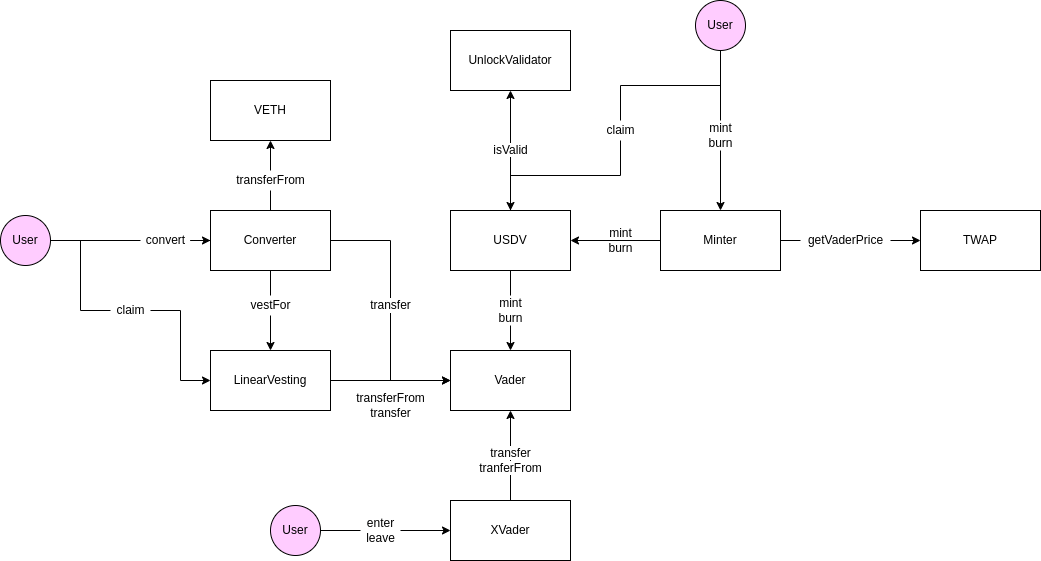

The diagram above was exported from draw.io. Its source (the exported page's mxGraphModel, read from the mxfile embedded in the PNG):
<mxGraphModel dx="1422" dy="651" grid="1" gridSize="10" guides="1" tooltips="1" connect="1" arrows="1" fold="1" page="1" pageScale="1" pageWidth="1100" pageHeight="850" math="0" shadow="0">
  <root>
    <mxCell id="0" />
    <mxCell id="1" parent="0" />
    <mxCell id="SMED7XCr4q9x-_h-L-x7-2" value="VETH" style="rounded=0;whiteSpace=wrap;html=1;" parent="1" vertex="1">
      <mxGeometry x="220" y="110" width="120" height="60" as="geometry" />
    </mxCell>
    <mxCell id="x9T1krgxIL_DIVXDdiDr-36" style="edgeStyle=orthogonalEdgeStyle;rounded=0;orthogonalLoop=1;jettySize=auto;html=1;exitX=0.5;exitY=1;exitDx=0;exitDy=0;entryX=0.5;entryY=0;entryDx=0;entryDy=0;startArrow=none;" edge="1" parent="1" source="x9T1krgxIL_DIVXDdiDr-37" target="SMED7XCr4q9x-_h-L-x7-5">
      <mxGeometry relative="1" as="geometry" />
    </mxCell>
    <mxCell id="x9T1krgxIL_DIVXDdiDr-42" style="edgeStyle=orthogonalEdgeStyle;rounded=0;orthogonalLoop=1;jettySize=auto;html=1;exitX=0.5;exitY=0;exitDx=0;exitDy=0;entryX=0.5;entryY=1;entryDx=0;entryDy=0;startArrow=none;" edge="1" parent="1" source="x9T1krgxIL_DIVXDdiDr-43" target="SMED7XCr4q9x-_h-L-x7-2">
      <mxGeometry relative="1" as="geometry" />
    </mxCell>
    <mxCell id="x9T1krgxIL_DIVXDdiDr-45" style="edgeStyle=orthogonalEdgeStyle;rounded=0;orthogonalLoop=1;jettySize=auto;html=1;exitX=1;exitY=0.5;exitDx=0;exitDy=0;entryX=0;entryY=0.5;entryDx=0;entryDy=0;" edge="1" parent="1" source="SMED7XCr4q9x-_h-L-x7-3" target="SMED7XCr4q9x-_h-L-x7-4">
      <mxGeometry relative="1" as="geometry">
        <mxPoint x="410" y="410" as="targetPoint" />
      </mxGeometry>
    </mxCell>
    <mxCell id="SMED7XCr4q9x-_h-L-x7-3" value="Converter" style="rounded=0;whiteSpace=wrap;html=1;" parent="1" vertex="1">
      <mxGeometry x="220" y="240" width="120" height="60" as="geometry" />
    </mxCell>
    <mxCell id="SMED7XCr4q9x-_h-L-x7-4" value="Vader" style="rounded=0;whiteSpace=wrap;html=1;" parent="1" vertex="1">
      <mxGeometry x="460" y="380" width="120" height="60" as="geometry" />
    </mxCell>
    <mxCell id="x9T1krgxIL_DIVXDdiDr-48" style="edgeStyle=orthogonalEdgeStyle;rounded=0;orthogonalLoop=1;jettySize=auto;html=1;exitX=1;exitY=0.5;exitDx=0;exitDy=0;entryX=0;entryY=0.5;entryDx=0;entryDy=0;" edge="1" parent="1" source="SMED7XCr4q9x-_h-L-x7-5" target="SMED7XCr4q9x-_h-L-x7-4">
      <mxGeometry relative="1" as="geometry">
        <mxPoint x="410" y="410" as="targetPoint" />
      </mxGeometry>
    </mxCell>
    <mxCell id="SMED7XCr4q9x-_h-L-x7-5" value="LinearVesting" style="rounded=0;whiteSpace=wrap;html=1;" parent="1" vertex="1">
      <mxGeometry x="220" y="380" width="120" height="60" as="geometry" />
    </mxCell>
    <mxCell id="x9T1krgxIL_DIVXDdiDr-21" style="edgeStyle=orthogonalEdgeStyle;rounded=0;orthogonalLoop=1;jettySize=auto;html=1;exitX=0.5;exitY=0;exitDx=0;exitDy=0;entryX=0.5;entryY=1;entryDx=0;entryDy=0;" edge="1" parent="1" source="SMED7XCr4q9x-_h-L-x7-20" target="x9T1krgxIL_DIVXDdiDr-6">
      <mxGeometry relative="1" as="geometry" />
    </mxCell>
    <mxCell id="x9T1krgxIL_DIVXDdiDr-34" style="edgeStyle=orthogonalEdgeStyle;rounded=0;orthogonalLoop=1;jettySize=auto;html=1;exitX=0.5;exitY=1;exitDx=0;exitDy=0;startArrow=none;" edge="1" parent="1" source="x9T1krgxIL_DIVXDdiDr-18" target="SMED7XCr4q9x-_h-L-x7-4">
      <mxGeometry relative="1" as="geometry" />
    </mxCell>
    <mxCell id="SMED7XCr4q9x-_h-L-x7-20" value="USDV" style="rounded=0;whiteSpace=wrap;html=1;" parent="1" vertex="1">
      <mxGeometry x="460" y="240" width="120" height="60" as="geometry" />
    </mxCell>
    <mxCell id="x9T1krgxIL_DIVXDdiDr-57" style="edgeStyle=orthogonalEdgeStyle;rounded=0;orthogonalLoop=1;jettySize=auto;html=1;entryX=0.5;entryY=1;entryDx=0;entryDy=0;" edge="1" parent="1" source="hNWRGyqSIjPSaWzCkLJC-1" target="SMED7XCr4q9x-_h-L-x7-4">
      <mxGeometry relative="1" as="geometry" />
    </mxCell>
    <mxCell id="hNWRGyqSIjPSaWzCkLJC-1" value="XVader" style="rounded=0;whiteSpace=wrap;html=1;" parent="1" vertex="1">
      <mxGeometry x="460" y="530" width="120" height="60" as="geometry" />
    </mxCell>
    <mxCell id="x9T1krgxIL_DIVXDdiDr-13" style="edgeStyle=orthogonalEdgeStyle;rounded=0;orthogonalLoop=1;jettySize=auto;html=1;exitX=0;exitY=0.5;exitDx=0;exitDy=0;entryX=1;entryY=0.5;entryDx=0;entryDy=0;" edge="1" parent="1" source="x9T1krgxIL_DIVXDdiDr-1" target="SMED7XCr4q9x-_h-L-x7-20">
      <mxGeometry relative="1" as="geometry" />
    </mxCell>
    <mxCell id="x9T1krgxIL_DIVXDdiDr-15" style="edgeStyle=orthogonalEdgeStyle;rounded=0;orthogonalLoop=1;jettySize=auto;html=1;exitX=1;exitY=0.5;exitDx=0;exitDy=0;entryX=0;entryY=0.5;entryDx=0;entryDy=0;startArrow=none;" edge="1" parent="1" source="x9T1krgxIL_DIVXDdiDr-16" target="x9T1krgxIL_DIVXDdiDr-3">
      <mxGeometry relative="1" as="geometry" />
    </mxCell>
    <mxCell id="x9T1krgxIL_DIVXDdiDr-1" value="Minter" style="rounded=0;whiteSpace=wrap;html=1;" vertex="1" parent="1">
      <mxGeometry x="670" y="240" width="120" height="60" as="geometry" />
    </mxCell>
    <mxCell id="x9T1krgxIL_DIVXDdiDr-3" value="TWAP" style="rounded=0;whiteSpace=wrap;html=1;fillColor=default;strokeColor=default;fontColor=default;" vertex="1" parent="1">
      <mxGeometry x="930" y="240" width="120" height="60" as="geometry" />
    </mxCell>
    <mxCell id="x9T1krgxIL_DIVXDdiDr-6" value="UnlockValidator" style="rounded=0;whiteSpace=wrap;html=1;" vertex="1" parent="1">
      <mxGeometry x="460" y="60" width="120" height="60" as="geometry" />
    </mxCell>
    <mxCell id="x9T1krgxIL_DIVXDdiDr-10" style="edgeStyle=orthogonalEdgeStyle;rounded=0;orthogonalLoop=1;jettySize=auto;html=1;exitX=0.5;exitY=1;exitDx=0;exitDy=0;startArrow=none;" edge="1" parent="1" source="x9T1krgxIL_DIVXDdiDr-11" target="x9T1krgxIL_DIVXDdiDr-1">
      <mxGeometry relative="1" as="geometry" />
    </mxCell>
    <mxCell id="x9T1krgxIL_DIVXDdiDr-23" style="edgeStyle=orthogonalEdgeStyle;rounded=0;orthogonalLoop=1;jettySize=auto;html=1;exitX=0.5;exitY=1;exitDx=0;exitDy=0;entryX=0.5;entryY=0;entryDx=0;entryDy=0;startArrow=none;" edge="1" parent="1" source="x9T1krgxIL_DIVXDdiDr-25" target="SMED7XCr4q9x-_h-L-x7-20">
      <mxGeometry relative="1" as="geometry" />
    </mxCell>
    <mxCell id="x9T1krgxIL_DIVXDdiDr-9" value="User" style="ellipse;whiteSpace=wrap;html=1;aspect=fixed;fillColor=#FFCCFF;" vertex="1" parent="1">
      <mxGeometry x="705" y="30" width="50" height="50" as="geometry" />
    </mxCell>
    <mxCell id="x9T1krgxIL_DIVXDdiDr-11" value="mint&lt;br&gt;&lt;div&gt;&lt;span&gt;burn&lt;/span&gt;&lt;/div&gt;" style="text;html=1;align=center;verticalAlign=middle;resizable=0;points=[];autosize=1;strokeColor=none;fillColor=none;" vertex="1" parent="1">
      <mxGeometry x="710" y="150" width="40" height="30" as="geometry" />
    </mxCell>
    <mxCell id="x9T1krgxIL_DIVXDdiDr-12" value="" style="edgeStyle=orthogonalEdgeStyle;rounded=0;orthogonalLoop=1;jettySize=auto;html=1;exitX=0.5;exitY=1;exitDx=0;exitDy=0;endArrow=none;" edge="1" parent="1" source="x9T1krgxIL_DIVXDdiDr-9" target="x9T1krgxIL_DIVXDdiDr-11">
      <mxGeometry relative="1" as="geometry">
        <mxPoint x="730" y="80" as="sourcePoint" />
        <mxPoint x="730" y="250" as="targetPoint" />
      </mxGeometry>
    </mxCell>
    <mxCell id="x9T1krgxIL_DIVXDdiDr-14" value="&lt;span style=&quot;background-color: rgb(255 , 255 , 255)&quot;&gt;mint&lt;br&gt;burn&lt;/span&gt;" style="text;html=1;align=center;verticalAlign=middle;resizable=0;points=[];autosize=1;strokeColor=none;fillColor=none;" vertex="1" parent="1">
      <mxGeometry x="610" y="255" width="40" height="30" as="geometry" />
    </mxCell>
    <mxCell id="x9T1krgxIL_DIVXDdiDr-22" value="&lt;span style=&quot;background-color: rgb(255 , 255 , 255)&quot;&gt;isValid&lt;/span&gt;" style="text;html=1;align=center;verticalAlign=middle;resizable=0;points=[];autosize=1;strokeColor=none;fillColor=none;" vertex="1" parent="1">
      <mxGeometry x="495" y="170" width="50" height="20" as="geometry" />
    </mxCell>
    <mxCell id="x9T1krgxIL_DIVXDdiDr-25" value="&lt;span style=&quot;background-color: rgb(255 , 255 , 255)&quot;&gt;claim&lt;/span&gt;" style="text;html=1;align=center;verticalAlign=middle;resizable=0;points=[];autosize=1;strokeColor=none;fillColor=none;" vertex="1" parent="1">
      <mxGeometry x="610" y="150" width="40" height="20" as="geometry" />
    </mxCell>
    <mxCell id="x9T1krgxIL_DIVXDdiDr-26" value="" style="edgeStyle=orthogonalEdgeStyle;rounded=0;orthogonalLoop=1;jettySize=auto;html=1;exitX=0.5;exitY=1;exitDx=0;exitDy=0;entryX=0.5;entryY=0;entryDx=0;entryDy=0;endArrow=none;" edge="1" parent="1" source="x9T1krgxIL_DIVXDdiDr-9" target="x9T1krgxIL_DIVXDdiDr-25">
      <mxGeometry relative="1" as="geometry">
        <mxPoint x="730" y="80" as="sourcePoint" />
        <mxPoint x="520" y="240" as="targetPoint" />
      </mxGeometry>
    </mxCell>
    <mxCell id="x9T1krgxIL_DIVXDdiDr-28" value="" style="edgeStyle=orthogonalEdgeStyle;rounded=0;orthogonalLoop=1;jettySize=auto;html=1;entryX=0;entryY=0.5;entryDx=0;entryDy=0;startArrow=none;" edge="1" parent="1" source="x9T1krgxIL_DIVXDdiDr-32" target="SMED7XCr4q9x-_h-L-x7-3">
      <mxGeometry relative="1" as="geometry" />
    </mxCell>
    <mxCell id="x9T1krgxIL_DIVXDdiDr-59" style="edgeStyle=orthogonalEdgeStyle;rounded=0;orthogonalLoop=1;jettySize=auto;html=1;exitX=1;exitY=0.5;exitDx=0;exitDy=0;entryX=0;entryY=0.5;entryDx=0;entryDy=0;startArrow=none;" edge="1" parent="1" source="x9T1krgxIL_DIVXDdiDr-41" target="SMED7XCr4q9x-_h-L-x7-5">
      <mxGeometry relative="1" as="geometry" />
    </mxCell>
    <mxCell id="x9T1krgxIL_DIVXDdiDr-27" value="User" style="ellipse;whiteSpace=wrap;html=1;aspect=fixed;fillColor=#FFCCFF;" vertex="1" parent="1">
      <mxGeometry x="10" y="245" width="50" height="50" as="geometry" />
    </mxCell>
    <mxCell id="x9T1krgxIL_DIVXDdiDr-18" value="mint&lt;br&gt;burn" style="text;html=1;align=center;verticalAlign=middle;resizable=0;points=[];autosize=1;strokeColor=none;fillColor=none;" vertex="1" parent="1">
      <mxGeometry x="500" y="325" width="40" height="30" as="geometry" />
    </mxCell>
    <mxCell id="x9T1krgxIL_DIVXDdiDr-35" value="" style="edgeStyle=orthogonalEdgeStyle;rounded=0;orthogonalLoop=1;jettySize=auto;html=1;exitX=0.5;exitY=1;exitDx=0;exitDy=0;endArrow=none;" edge="1" parent="1" source="SMED7XCr4q9x-_h-L-x7-20" target="x9T1krgxIL_DIVXDdiDr-18">
      <mxGeometry relative="1" as="geometry">
        <mxPoint x="520" y="300" as="sourcePoint" />
        <mxPoint x="520" y="410" as="targetPoint" />
      </mxGeometry>
    </mxCell>
    <mxCell id="x9T1krgxIL_DIVXDdiDr-37" value="vestFor" style="text;html=1;align=center;verticalAlign=middle;resizable=0;points=[];autosize=1;strokeColor=none;fillColor=none;" vertex="1" parent="1">
      <mxGeometry x="250" y="325" width="60" height="20" as="geometry" />
    </mxCell>
    <mxCell id="x9T1krgxIL_DIVXDdiDr-38" value="" style="edgeStyle=orthogonalEdgeStyle;rounded=0;orthogonalLoop=1;jettySize=auto;html=1;exitX=0.5;exitY=1;exitDx=0;exitDy=0;entryX=0.5;entryY=0;entryDx=0;entryDy=0;endArrow=none;" edge="1" parent="1" source="SMED7XCr4q9x-_h-L-x7-3" target="x9T1krgxIL_DIVXDdiDr-37">
      <mxGeometry relative="1" as="geometry">
        <mxPoint x="280" y="300" as="sourcePoint" />
        <mxPoint x="280" y="410" as="targetPoint" />
      </mxGeometry>
    </mxCell>
    <mxCell id="x9T1krgxIL_DIVXDdiDr-32" value="convert" style="text;html=1;align=center;verticalAlign=middle;resizable=0;points=[];autosize=1;strokeColor=none;fillColor=none;labelBackgroundColor=#FFFFFF;" vertex="1" parent="1">
      <mxGeometry x="150" y="260" width="50" height="20" as="geometry" />
    </mxCell>
    <mxCell id="x9T1krgxIL_DIVXDdiDr-40" value="" style="edgeStyle=orthogonalEdgeStyle;rounded=0;orthogonalLoop=1;jettySize=auto;html=1;entryX=0;entryY=0.5;entryDx=0;entryDy=0;endArrow=none;" edge="1" parent="1" source="x9T1krgxIL_DIVXDdiDr-27" target="x9T1krgxIL_DIVXDdiDr-32">
      <mxGeometry relative="1" as="geometry">
        <mxPoint x="60" y="270" as="sourcePoint" />
        <mxPoint x="220" y="270" as="targetPoint" />
      </mxGeometry>
    </mxCell>
    <mxCell id="x9T1krgxIL_DIVXDdiDr-43" value="transferFrom" style="text;html=1;align=center;verticalAlign=middle;resizable=0;points=[];autosize=1;strokeColor=none;fillColor=none;labelBackgroundColor=#FFFFFF;" vertex="1" parent="1">
      <mxGeometry x="240" y="200" width="80" height="20" as="geometry" />
    </mxCell>
    <mxCell id="x9T1krgxIL_DIVXDdiDr-44" value="" style="edgeStyle=orthogonalEdgeStyle;rounded=0;orthogonalLoop=1;jettySize=auto;html=1;exitX=0.5;exitY=0;exitDx=0;exitDy=0;entryX=0.5;entryY=1;entryDx=0;entryDy=0;endArrow=none;" edge="1" parent="1" source="SMED7XCr4q9x-_h-L-x7-3" target="x9T1krgxIL_DIVXDdiDr-43">
      <mxGeometry relative="1" as="geometry">
        <mxPoint x="280" y="240" as="sourcePoint" />
        <mxPoint x="280" y="120" as="targetPoint" />
      </mxGeometry>
    </mxCell>
    <mxCell id="x9T1krgxIL_DIVXDdiDr-46" value="transfer" style="text;html=1;align=center;verticalAlign=middle;resizable=0;points=[];autosize=1;strokeColor=none;fillColor=none;labelBackgroundColor=#FFFFFF;" vertex="1" parent="1">
      <mxGeometry x="370" y="325" width="60" height="20" as="geometry" />
    </mxCell>
    <mxCell id="x9T1krgxIL_DIVXDdiDr-49" value="transferFrom&lt;br&gt;transfer" style="text;html=1;align=center;verticalAlign=middle;resizable=0;points=[];autosize=1;strokeColor=none;fillColor=none;" vertex="1" parent="1">
      <mxGeometry x="360" y="420" width="80" height="30" as="geometry" />
    </mxCell>
    <mxCell id="x9T1krgxIL_DIVXDdiDr-53" style="edgeStyle=orthogonalEdgeStyle;rounded=0;orthogonalLoop=1;jettySize=auto;html=1;exitX=1;exitY=0.5;exitDx=0;exitDy=0;entryX=0;entryY=0.5;entryDx=0;entryDy=0;startArrow=none;" edge="1" parent="1" source="x9T1krgxIL_DIVXDdiDr-54" target="hNWRGyqSIjPSaWzCkLJC-1">
      <mxGeometry relative="1" as="geometry" />
    </mxCell>
    <mxCell id="x9T1krgxIL_DIVXDdiDr-52" value="User" style="ellipse;whiteSpace=wrap;html=1;aspect=fixed;fillColor=#FFCCFF;" vertex="1" parent="1">
      <mxGeometry x="280" y="535" width="50" height="50" as="geometry" />
    </mxCell>
    <mxCell id="x9T1krgxIL_DIVXDdiDr-54" value="enter&lt;br&gt;leave" style="text;html=1;align=center;verticalAlign=middle;resizable=0;points=[];autosize=1;strokeColor=none;fillColor=none;" vertex="1" parent="1">
      <mxGeometry x="370" y="545" width="40" height="30" as="geometry" />
    </mxCell>
    <mxCell id="x9T1krgxIL_DIVXDdiDr-55" value="" style="edgeStyle=orthogonalEdgeStyle;rounded=0;orthogonalLoop=1;jettySize=auto;html=1;exitX=1;exitY=0.5;exitDx=0;exitDy=0;entryX=0;entryY=0.5;entryDx=0;entryDy=0;endArrow=none;" edge="1" parent="1" source="x9T1krgxIL_DIVXDdiDr-52" target="x9T1krgxIL_DIVXDdiDr-54">
      <mxGeometry relative="1" as="geometry">
        <mxPoint x="330" y="560" as="sourcePoint" />
        <mxPoint x="460" y="560" as="targetPoint" />
      </mxGeometry>
    </mxCell>
    <mxCell id="x9T1krgxIL_DIVXDdiDr-58" value="&lt;span style=&quot;background-color: rgb(255 , 255 , 255)&quot;&gt;transfer&lt;br&gt;tranferFrom&lt;/span&gt;" style="text;html=1;align=center;verticalAlign=middle;resizable=0;points=[];autosize=1;strokeColor=none;fillColor=none;" vertex="1" parent="1">
      <mxGeometry x="480" y="475" width="80" height="30" as="geometry" />
    </mxCell>
    <mxCell id="x9T1krgxIL_DIVXDdiDr-41" value="claim" style="text;html=1;align=center;verticalAlign=middle;resizable=0;points=[];autosize=1;strokeColor=none;fillColor=none;labelBackgroundColor=#FFFFFF;" vertex="1" parent="1">
      <mxGeometry x="120" y="330" width="40" height="20" as="geometry" />
    </mxCell>
    <mxCell id="x9T1krgxIL_DIVXDdiDr-60" value="" style="edgeStyle=orthogonalEdgeStyle;rounded=0;orthogonalLoop=1;jettySize=auto;html=1;exitX=1;exitY=0.5;exitDx=0;exitDy=0;entryX=0;entryY=0.5;entryDx=0;entryDy=0;endArrow=none;" edge="1" parent="1" source="x9T1krgxIL_DIVXDdiDr-27" target="x9T1krgxIL_DIVXDdiDr-41">
      <mxGeometry relative="1" as="geometry">
        <mxPoint x="60" y="270" as="sourcePoint" />
        <mxPoint x="220" y="410" as="targetPoint" />
      </mxGeometry>
    </mxCell>
    <mxCell id="x9T1krgxIL_DIVXDdiDr-16" value="getVaderPrice" style="text;html=1;align=center;verticalAlign=middle;resizable=0;points=[];autosize=1;strokeColor=none;fillColor=none;" vertex="1" parent="1">
      <mxGeometry x="810" y="260" width="90" height="20" as="geometry" />
    </mxCell>
    <mxCell id="x9T1krgxIL_DIVXDdiDr-61" value="" style="edgeStyle=orthogonalEdgeStyle;rounded=0;orthogonalLoop=1;jettySize=auto;html=1;exitX=1;exitY=0.5;exitDx=0;exitDy=0;entryX=0;entryY=0.5;entryDx=0;entryDy=0;endArrow=none;" edge="1" parent="1" source="x9T1krgxIL_DIVXDdiDr-1" target="x9T1krgxIL_DIVXDdiDr-16">
      <mxGeometry relative="1" as="geometry">
        <mxPoint x="790" y="270" as="sourcePoint" />
        <mxPoint x="910" y="270" as="targetPoint" />
      </mxGeometry>
    </mxCell>
  </root>
</mxGraphModel>